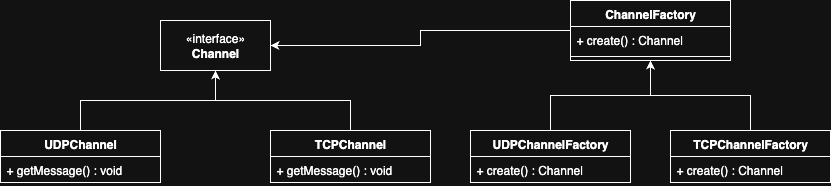

The diagram above was exported from draw.io. Its source (the exported page's mxGraphModel, read from the mxfile embedded in the PNG):
<mxGraphModel dx="926" dy="655" grid="1" gridSize="10" guides="1" tooltips="1" connect="1" arrows="1" fold="1" page="1" pageScale="1" pageWidth="1169" pageHeight="827" math="0" shadow="0">
  <root>
    <mxCell id="0" />
    <mxCell id="1" parent="0" />
    <mxCell id="PN09h1SeU6gCHDpTc9dh-10" value="«interface»&lt;br&gt;&lt;b&gt;Channel&lt;/b&gt;" style="html=1;whiteSpace=wrap;" vertex="1" parent="1">
      <mxGeometry x="250" y="280" width="110" height="50" as="geometry" />
    </mxCell>
    <mxCell id="PN09h1SeU6gCHDpTc9dh-37" value="" style="edgeStyle=orthogonalEdgeStyle;rounded=0;orthogonalLoop=1;jettySize=auto;html=1;entryX=0.5;entryY=1;entryDx=0;entryDy=0;" edge="1" parent="1" source="PN09h1SeU6gCHDpTc9dh-11" target="PN09h1SeU6gCHDpTc9dh-10">
      <mxGeometry relative="1" as="geometry">
        <mxPoint x="170" y="310" as="targetPoint" />
      </mxGeometry>
    </mxCell>
    <mxCell id="PN09h1SeU6gCHDpTc9dh-11" value="UDPChannel" style="swimlane;fontStyle=1;align=center;verticalAlign=top;childLayout=stackLayout;horizontal=1;startSize=26;horizontalStack=0;resizeParent=1;resizeParentMax=0;resizeLast=0;collapsible=1;marginBottom=0;whiteSpace=wrap;html=1;" vertex="1" parent="1">
      <mxGeometry x="90" y="390" width="160" height="52" as="geometry" />
    </mxCell>
    <mxCell id="PN09h1SeU6gCHDpTc9dh-12" value="+ getMessage() : void" style="text;strokeColor=none;fillColor=none;align=left;verticalAlign=top;spacingLeft=4;spacingRight=4;overflow=hidden;rotatable=0;points=[[0,0.5],[1,0.5]];portConstraint=eastwest;whiteSpace=wrap;html=1;" vertex="1" parent="PN09h1SeU6gCHDpTc9dh-11">
      <mxGeometry y="26" width="160" height="26" as="geometry" />
    </mxCell>
    <mxCell id="PN09h1SeU6gCHDpTc9dh-39" value="" style="edgeStyle=orthogonalEdgeStyle;rounded=0;orthogonalLoop=1;jettySize=auto;html=1;entryX=0.5;entryY=1;entryDx=0;entryDy=0;" edge="1" parent="1" source="PN09h1SeU6gCHDpTc9dh-23" target="PN09h1SeU6gCHDpTc9dh-10">
      <mxGeometry relative="1" as="geometry">
        <mxPoint x="440" y="310" as="targetPoint" />
      </mxGeometry>
    </mxCell>
    <mxCell id="PN09h1SeU6gCHDpTc9dh-23" value="TCPChannel" style="swimlane;fontStyle=1;align=center;verticalAlign=top;childLayout=stackLayout;horizontal=1;startSize=26;horizontalStack=0;resizeParent=1;resizeParentMax=0;resizeLast=0;collapsible=1;marginBottom=0;whiteSpace=wrap;html=1;" vertex="1" parent="1">
      <mxGeometry x="360" y="390" width="160" height="52" as="geometry" />
    </mxCell>
    <mxCell id="PN09h1SeU6gCHDpTc9dh-24" value="+ getMessage() : void" style="text;strokeColor=none;fillColor=none;align=left;verticalAlign=top;spacingLeft=4;spacingRight=4;overflow=hidden;rotatable=0;points=[[0,0.5],[1,0.5]];portConstraint=eastwest;whiteSpace=wrap;html=1;" vertex="1" parent="PN09h1SeU6gCHDpTc9dh-23">
      <mxGeometry y="26" width="160" height="26" as="geometry" />
    </mxCell>
    <mxCell id="PN09h1SeU6gCHDpTc9dh-41" value="" style="edgeStyle=orthogonalEdgeStyle;rounded=0;orthogonalLoop=1;jettySize=auto;html=1;entryX=1;entryY=0.5;entryDx=0;entryDy=0;" edge="1" parent="1" source="PN09h1SeU6gCHDpTc9dh-31" target="PN09h1SeU6gCHDpTc9dh-10">
      <mxGeometry relative="1" as="geometry">
        <mxPoint x="630" y="160" as="targetPoint" />
      </mxGeometry>
    </mxCell>
    <mxCell id="PN09h1SeU6gCHDpTc9dh-31" value="ChannelFactory" style="swimlane;fontStyle=1;align=center;verticalAlign=top;childLayout=stackLayout;horizontal=1;startSize=26;horizontalStack=0;resizeParent=1;resizeParentMax=0;resizeLast=0;collapsible=1;marginBottom=0;whiteSpace=wrap;html=1;" vertex="1" parent="1">
      <mxGeometry x="660" y="260" width="160" height="60" as="geometry" />
    </mxCell>
    <mxCell id="PN09h1SeU6gCHDpTc9dh-32" value="+ create() : Channel" style="text;strokeColor=none;fillColor=none;align=left;verticalAlign=top;spacingLeft=4;spacingRight=4;overflow=hidden;rotatable=0;points=[[0,0.5],[1,0.5]];portConstraint=eastwest;whiteSpace=wrap;html=1;" vertex="1" parent="PN09h1SeU6gCHDpTc9dh-31">
      <mxGeometry y="26" width="160" height="26" as="geometry" />
    </mxCell>
    <mxCell id="PN09h1SeU6gCHDpTc9dh-33" value="" style="line;strokeWidth=1;fillColor=none;align=left;verticalAlign=middle;spacingTop=-1;spacingLeft=3;spacingRight=3;rotatable=0;labelPosition=right;points=[];portConstraint=eastwest;strokeColor=inherit;" vertex="1" parent="PN09h1SeU6gCHDpTc9dh-31">
      <mxGeometry y="52" width="160" height="8" as="geometry" />
    </mxCell>
    <mxCell id="PN09h1SeU6gCHDpTc9dh-64" value="" style="edgeStyle=orthogonalEdgeStyle;rounded=0;orthogonalLoop=1;jettySize=auto;html=1;entryX=0.5;entryY=1;entryDx=0;entryDy=0;" edge="1" parent="1" source="PN09h1SeU6gCHDpTc9dh-58" target="PN09h1SeU6gCHDpTc9dh-31">
      <mxGeometry relative="1" as="geometry" />
    </mxCell>
    <mxCell id="PN09h1SeU6gCHDpTc9dh-58" value="UDPChannelFactory" style="swimlane;fontStyle=1;align=center;verticalAlign=top;childLayout=stackLayout;horizontal=1;startSize=26;horizontalStack=0;resizeParent=1;resizeParentMax=0;resizeLast=0;collapsible=1;marginBottom=0;whiteSpace=wrap;html=1;" vertex="1" parent="1">
      <mxGeometry x="560" y="390" width="160" height="52" as="geometry" />
    </mxCell>
    <mxCell id="PN09h1SeU6gCHDpTc9dh-59" value="+ create() : Channel" style="text;strokeColor=none;fillColor=none;align=left;verticalAlign=top;spacingLeft=4;spacingRight=4;overflow=hidden;rotatable=0;points=[[0,0.5],[1,0.5]];portConstraint=eastwest;whiteSpace=wrap;html=1;" vertex="1" parent="PN09h1SeU6gCHDpTc9dh-58">
      <mxGeometry y="26" width="160" height="26" as="geometry" />
    </mxCell>
    <mxCell id="PN09h1SeU6gCHDpTc9dh-63" value="" style="edgeStyle=orthogonalEdgeStyle;rounded=0;orthogonalLoop=1;jettySize=auto;html=1;entryX=0.5;entryY=1;entryDx=0;entryDy=0;" edge="1" parent="1" source="PN09h1SeU6gCHDpTc9dh-60" target="PN09h1SeU6gCHDpTc9dh-31">
      <mxGeometry relative="1" as="geometry">
        <mxPoint x="840" y="314" as="targetPoint" />
      </mxGeometry>
    </mxCell>
    <mxCell id="PN09h1SeU6gCHDpTc9dh-60" value="TCPChannelFactory" style="swimlane;fontStyle=1;align=center;verticalAlign=top;childLayout=stackLayout;horizontal=1;startSize=26;horizontalStack=0;resizeParent=1;resizeParentMax=0;resizeLast=0;collapsible=1;marginBottom=0;whiteSpace=wrap;html=1;" vertex="1" parent="1">
      <mxGeometry x="760" y="390" width="160" height="52" as="geometry" />
    </mxCell>
    <mxCell id="PN09h1SeU6gCHDpTc9dh-61" value="+ create() : Channel" style="text;strokeColor=none;fillColor=none;align=left;verticalAlign=top;spacingLeft=4;spacingRight=4;overflow=hidden;rotatable=0;points=[[0,0.5],[1,0.5]];portConstraint=eastwest;whiteSpace=wrap;html=1;" vertex="1" parent="PN09h1SeU6gCHDpTc9dh-60">
      <mxGeometry y="26" width="160" height="26" as="geometry" />
    </mxCell>
  </root>
</mxGraphModel>